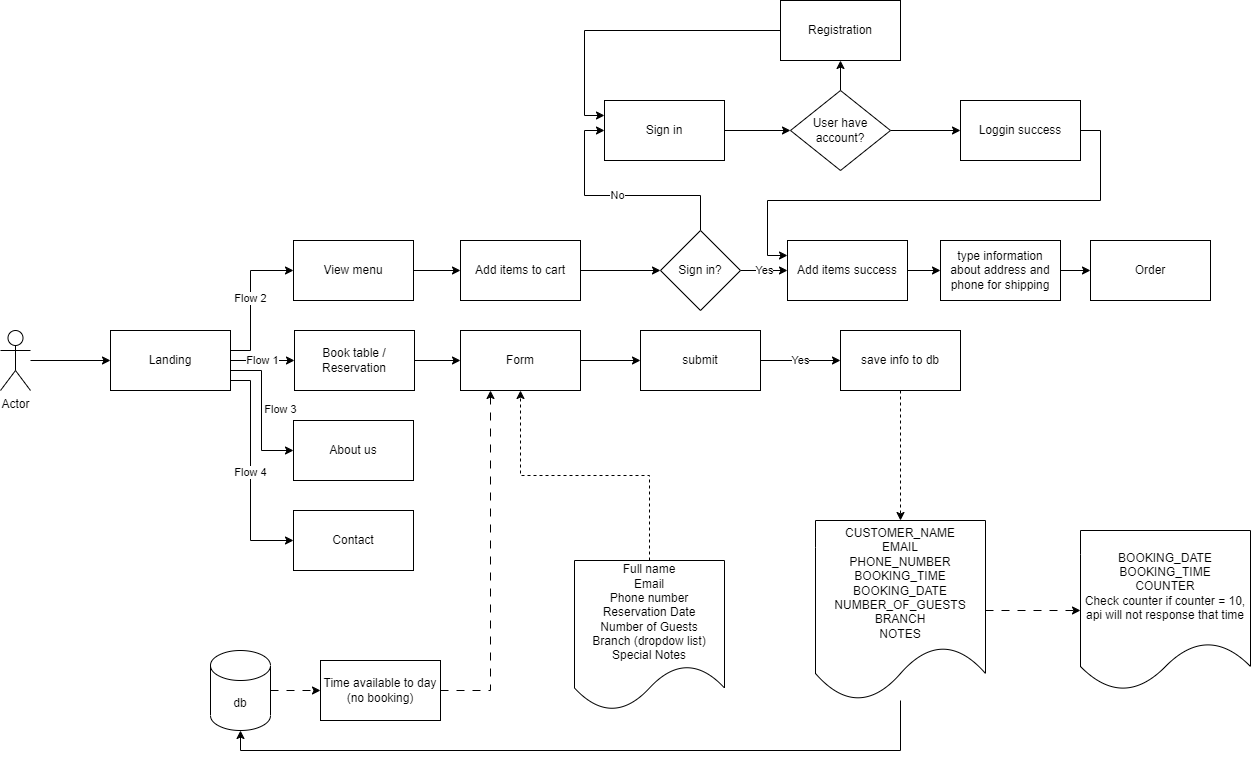

The diagram above was exported from draw.io. Its source (the exported page's mxGraphModel, read from the mxfile embedded in the PNG):
<mxGraphModel dx="1588" dy="1038" grid="1" gridSize="10" guides="1" tooltips="1" connect="1" arrows="1" fold="1" page="1" pageScale="1" pageWidth="827" pageHeight="1169" math="0" shadow="0">
  <root>
    <mxCell id="0" />
    <mxCell id="1" parent="0" />
    <mxCell id="KuRrWSVB8oT03a3vOwRV-3" style="edgeStyle=orthogonalEdgeStyle;rounded=0;orthogonalLoop=1;jettySize=auto;html=1;entryX=0;entryY=0.5;entryDx=0;entryDy=0;" parent="1" source="KuRrWSVB8oT03a3vOwRV-1" target="KuRrWSVB8oT03a3vOwRV-2" edge="1">
      <mxGeometry relative="1" as="geometry">
        <mxPoint x="140" y="510" as="targetPoint" />
      </mxGeometry>
    </mxCell>
    <mxCell id="KuRrWSVB8oT03a3vOwRV-1" value="Actor" style="shape=umlActor;verticalLabelPosition=bottom;verticalAlign=top;html=1;outlineConnect=0;" parent="1" vertex="1">
      <mxGeometry x="40" y="480" width="30" height="60" as="geometry" />
    </mxCell>
    <mxCell id="KuRrWSVB8oT03a3vOwRV-22" value="Flow 1" style="edgeStyle=orthogonalEdgeStyle;rounded=0;orthogonalLoop=1;jettySize=auto;html=1;entryX=0;entryY=0.5;entryDx=0;entryDy=0;" parent="1" source="KuRrWSVB8oT03a3vOwRV-2" target="KuRrWSVB8oT03a3vOwRV-7" edge="1">
      <mxGeometry relative="1" as="geometry">
        <mxPoint x="170" y="510" as="targetPoint" />
      </mxGeometry>
    </mxCell>
    <mxCell id="KuRrWSVB8oT03a3vOwRV-33" value="Flow 2" style="edgeStyle=orthogonalEdgeStyle;rounded=0;orthogonalLoop=1;jettySize=auto;html=1;" parent="1" source="KuRrWSVB8oT03a3vOwRV-2" target="KuRrWSVB8oT03a3vOwRV-32" edge="1">
      <mxGeometry relative="1" as="geometry">
        <Array as="points">
          <mxPoint x="290" y="500" />
          <mxPoint x="290" y="420" />
        </Array>
      </mxGeometry>
    </mxCell>
    <mxCell id="KuRrWSVB8oT03a3vOwRV-51" value="Flow 3" style="edgeStyle=orthogonalEdgeStyle;rounded=0;orthogonalLoop=1;jettySize=auto;html=1;entryX=0;entryY=0.5;entryDx=0;entryDy=0;" parent="1" source="KuRrWSVB8oT03a3vOwRV-2" target="KuRrWSVB8oT03a3vOwRV-49" edge="1">
      <mxGeometry x="-0.007" y="19" relative="1" as="geometry">
        <Array as="points">
          <mxPoint x="301" y="520" />
          <mxPoint x="301" y="600" />
        </Array>
        <mxPoint as="offset" />
      </mxGeometry>
    </mxCell>
    <mxCell id="KuRrWSVB8oT03a3vOwRV-52" value="Flow 4" style="edgeStyle=orthogonalEdgeStyle;rounded=0;orthogonalLoop=1;jettySize=auto;html=1;entryX=0;entryY=0.5;entryDx=0;entryDy=0;" parent="1" source="KuRrWSVB8oT03a3vOwRV-2" target="KuRrWSVB8oT03a3vOwRV-50" edge="1">
      <mxGeometry relative="1" as="geometry">
        <Array as="points">
          <mxPoint x="290" y="530" />
          <mxPoint x="290" y="690" />
        </Array>
      </mxGeometry>
    </mxCell>
    <mxCell id="KuRrWSVB8oT03a3vOwRV-2" value="Landing" style="rounded=0;whiteSpace=wrap;html=1;" parent="1" vertex="1">
      <mxGeometry x="150" y="480" width="120" height="60" as="geometry" />
    </mxCell>
    <mxCell id="KuRrWSVB8oT03a3vOwRV-10" value="" style="edgeStyle=orthogonalEdgeStyle;rounded=0;orthogonalLoop=1;jettySize=auto;html=1;" parent="1" source="KuRrWSVB8oT03a3vOwRV-7" target="KuRrWSVB8oT03a3vOwRV-9" edge="1">
      <mxGeometry relative="1" as="geometry" />
    </mxCell>
    <mxCell id="KuRrWSVB8oT03a3vOwRV-7" value="Book table / Reservation" style="rounded=0;whiteSpace=wrap;html=1;" parent="1" vertex="1">
      <mxGeometry x="334" y="480" width="120" height="60" as="geometry" />
    </mxCell>
    <mxCell id="KuRrWSVB8oT03a3vOwRV-12" value="" style="edgeStyle=orthogonalEdgeStyle;rounded=0;orthogonalLoop=1;jettySize=auto;html=1;" parent="1" source="KuRrWSVB8oT03a3vOwRV-9" target="KuRrWSVB8oT03a3vOwRV-11" edge="1">
      <mxGeometry relative="1" as="geometry" />
    </mxCell>
    <mxCell id="KuRrWSVB8oT03a3vOwRV-9" value="Form" style="whiteSpace=wrap;html=1;rounded=0;" parent="1" vertex="1">
      <mxGeometry x="500" y="480" width="120" height="60" as="geometry" />
    </mxCell>
    <mxCell id="KuRrWSVB8oT03a3vOwRV-11" value="submit" style="whiteSpace=wrap;html=1;rounded=0;" parent="1" vertex="1">
      <mxGeometry x="680" y="480" width="120" height="60" as="geometry" />
    </mxCell>
    <mxCell id="KuRrWSVB8oT03a3vOwRV-16" value="Yes" style="edgeStyle=orthogonalEdgeStyle;rounded=0;orthogonalLoop=1;jettySize=auto;html=1;exitX=1;exitY=0.5;exitDx=0;exitDy=0;" parent="1" source="KuRrWSVB8oT03a3vOwRV-11" target="KuRrWSVB8oT03a3vOwRV-15" edge="1">
      <mxGeometry relative="1" as="geometry">
        <mxPoint x="930" y="510" as="sourcePoint" />
      </mxGeometry>
    </mxCell>
    <mxCell id="LZyPGDZ1wTnAdCdW7LTV-13" style="edgeStyle=orthogonalEdgeStyle;rounded=0;orthogonalLoop=1;jettySize=auto;html=1;dashed=1;" parent="1" source="KuRrWSVB8oT03a3vOwRV-15" target="LZyPGDZ1wTnAdCdW7LTV-11" edge="1">
      <mxGeometry relative="1" as="geometry" />
    </mxCell>
    <mxCell id="KuRrWSVB8oT03a3vOwRV-15" value="save info to db" style="whiteSpace=wrap;html=1;rounded=0;" parent="1" vertex="1">
      <mxGeometry x="880" y="480" width="120" height="60" as="geometry" />
    </mxCell>
    <mxCell id="KuRrWSVB8oT03a3vOwRV-26" style="edgeStyle=orthogonalEdgeStyle;rounded=0;orthogonalLoop=1;jettySize=auto;html=1;entryX=0;entryY=0.5;entryDx=0;entryDy=0;" parent="1" source="KuRrWSVB8oT03a3vOwRV-17" target="KuRrWSVB8oT03a3vOwRV-25" edge="1">
      <mxGeometry relative="1" as="geometry" />
    </mxCell>
    <mxCell id="KuRrWSVB8oT03a3vOwRV-17" value="Sign in" style="whiteSpace=wrap;html=1;rounded=0;" parent="1" vertex="1">
      <mxGeometry x="644" y="250" width="120" height="60" as="geometry" />
    </mxCell>
    <mxCell id="KuRrWSVB8oT03a3vOwRV-28" value="" style="edgeStyle=orthogonalEdgeStyle;rounded=0;orthogonalLoop=1;jettySize=auto;html=1;" parent="1" source="KuRrWSVB8oT03a3vOwRV-25" target="KuRrWSVB8oT03a3vOwRV-27" edge="1">
      <mxGeometry relative="1" as="geometry" />
    </mxCell>
    <mxCell id="KuRrWSVB8oT03a3vOwRV-30" value="" style="edgeStyle=orthogonalEdgeStyle;rounded=0;orthogonalLoop=1;jettySize=auto;html=1;" parent="1" source="KuRrWSVB8oT03a3vOwRV-25" target="KuRrWSVB8oT03a3vOwRV-29" edge="1">
      <mxGeometry relative="1" as="geometry" />
    </mxCell>
    <mxCell id="KuRrWSVB8oT03a3vOwRV-25" value="User have account?" style="rhombus;whiteSpace=wrap;html=1;rounded=0;" parent="1" vertex="1">
      <mxGeometry x="830" y="240" width="100" height="80" as="geometry" />
    </mxCell>
    <mxCell id="KuRrWSVB8oT03a3vOwRV-48" style="edgeStyle=orthogonalEdgeStyle;rounded=0;orthogonalLoop=1;jettySize=auto;html=1;entryX=0;entryY=0.25;entryDx=0;entryDy=0;" parent="1" source="KuRrWSVB8oT03a3vOwRV-27" target="KuRrWSVB8oT03a3vOwRV-40" edge="1">
      <mxGeometry relative="1" as="geometry">
        <Array as="points">
          <mxPoint x="1140" y="280" />
          <mxPoint x="1140" y="350" />
          <mxPoint x="807" y="350" />
          <mxPoint x="807" y="405" />
        </Array>
      </mxGeometry>
    </mxCell>
    <mxCell id="KuRrWSVB8oT03a3vOwRV-27" value="Loggin success" style="whiteSpace=wrap;html=1;rounded=0;" parent="1" vertex="1">
      <mxGeometry x="1000" y="250" width="120" height="60" as="geometry" />
    </mxCell>
    <mxCell id="KuRrWSVB8oT03a3vOwRV-47" style="edgeStyle=orthogonalEdgeStyle;rounded=0;orthogonalLoop=1;jettySize=auto;html=1;entryX=0;entryY=0.25;entryDx=0;entryDy=0;" parent="1" source="KuRrWSVB8oT03a3vOwRV-29" target="KuRrWSVB8oT03a3vOwRV-17" edge="1">
      <mxGeometry relative="1" as="geometry" />
    </mxCell>
    <mxCell id="KuRrWSVB8oT03a3vOwRV-29" value="Registration" style="whiteSpace=wrap;html=1;rounded=0;" parent="1" vertex="1">
      <mxGeometry x="820" y="150" width="120" height="60" as="geometry" />
    </mxCell>
    <mxCell id="KuRrWSVB8oT03a3vOwRV-35" style="edgeStyle=orthogonalEdgeStyle;rounded=0;orthogonalLoop=1;jettySize=auto;html=1;" parent="1" source="KuRrWSVB8oT03a3vOwRV-32" target="KuRrWSVB8oT03a3vOwRV-34" edge="1">
      <mxGeometry relative="1" as="geometry" />
    </mxCell>
    <mxCell id="KuRrWSVB8oT03a3vOwRV-32" value="View menu" style="rounded=0;whiteSpace=wrap;html=1;" parent="1" vertex="1">
      <mxGeometry x="333" y="390" width="120" height="60" as="geometry" />
    </mxCell>
    <mxCell id="KuRrWSVB8oT03a3vOwRV-39" value="" style="edgeStyle=orthogonalEdgeStyle;rounded=0;orthogonalLoop=1;jettySize=auto;html=1;" parent="1" source="KuRrWSVB8oT03a3vOwRV-34" target="KuRrWSVB8oT03a3vOwRV-38" edge="1">
      <mxGeometry relative="1" as="geometry" />
    </mxCell>
    <mxCell id="KuRrWSVB8oT03a3vOwRV-34" value="Add items to cart" style="rounded=0;whiteSpace=wrap;html=1;" parent="1" vertex="1">
      <mxGeometry x="500" y="390" width="120" height="60" as="geometry" />
    </mxCell>
    <mxCell id="KuRrWSVB8oT03a3vOwRV-41" value="Yes" style="edgeStyle=orthogonalEdgeStyle;rounded=0;orthogonalLoop=1;jettySize=auto;html=1;" parent="1" source="KuRrWSVB8oT03a3vOwRV-38" target="KuRrWSVB8oT03a3vOwRV-40" edge="1">
      <mxGeometry relative="1" as="geometry" />
    </mxCell>
    <mxCell id="KuRrWSVB8oT03a3vOwRV-46" value="No" style="edgeStyle=orthogonalEdgeStyle;rounded=0;orthogonalLoop=1;jettySize=auto;html=1;entryX=0;entryY=0.5;entryDx=0;entryDy=0;" parent="1" source="KuRrWSVB8oT03a3vOwRV-38" target="KuRrWSVB8oT03a3vOwRV-17" edge="1">
      <mxGeometry relative="1" as="geometry" />
    </mxCell>
    <mxCell id="KuRrWSVB8oT03a3vOwRV-38" value="Sign in?" style="rhombus;whiteSpace=wrap;html=1;rounded=0;" parent="1" vertex="1">
      <mxGeometry x="700" y="380" width="80" height="80" as="geometry" />
    </mxCell>
    <mxCell id="KuRrWSVB8oT03a3vOwRV-43" value="" style="edgeStyle=orthogonalEdgeStyle;rounded=0;orthogonalLoop=1;jettySize=auto;html=1;" parent="1" source="KuRrWSVB8oT03a3vOwRV-40" target="KuRrWSVB8oT03a3vOwRV-42" edge="1">
      <mxGeometry relative="1" as="geometry" />
    </mxCell>
    <mxCell id="KuRrWSVB8oT03a3vOwRV-40" value="Add items success" style="rounded=0;whiteSpace=wrap;html=1;" parent="1" vertex="1">
      <mxGeometry x="827" y="390" width="120" height="60" as="geometry" />
    </mxCell>
    <mxCell id="KuRrWSVB8oT03a3vOwRV-45" style="edgeStyle=orthogonalEdgeStyle;rounded=0;orthogonalLoop=1;jettySize=auto;html=1;entryX=0;entryY=0.5;entryDx=0;entryDy=0;" parent="1" source="KuRrWSVB8oT03a3vOwRV-42" target="KuRrWSVB8oT03a3vOwRV-44" edge="1">
      <mxGeometry relative="1" as="geometry" />
    </mxCell>
    <mxCell id="KuRrWSVB8oT03a3vOwRV-42" value="type information about address and phone for shipping" style="whiteSpace=wrap;html=1;rounded=0;" parent="1" vertex="1">
      <mxGeometry x="980" y="390" width="120" height="60" as="geometry" />
    </mxCell>
    <mxCell id="KuRrWSVB8oT03a3vOwRV-44" value="Order" style="whiteSpace=wrap;html=1;rounded=0;" parent="1" vertex="1">
      <mxGeometry x="1130" y="390" width="120" height="60" as="geometry" />
    </mxCell>
    <mxCell id="KuRrWSVB8oT03a3vOwRV-49" value="About us" style="rounded=0;whiteSpace=wrap;html=1;" parent="1" vertex="1">
      <mxGeometry x="333" y="570" width="120" height="60" as="geometry" />
    </mxCell>
    <mxCell id="KuRrWSVB8oT03a3vOwRV-50" value="Contact" style="rounded=0;whiteSpace=wrap;html=1;" parent="1" vertex="1">
      <mxGeometry x="333" y="660" width="120" height="60" as="geometry" />
    </mxCell>
    <mxCell id="LZyPGDZ1wTnAdCdW7LTV-8" style="edgeStyle=orthogonalEdgeStyle;rounded=0;orthogonalLoop=1;jettySize=auto;html=1;entryX=0.5;entryY=1;entryDx=0;entryDy=0;dashed=1;" parent="1" source="LZyPGDZ1wTnAdCdW7LTV-5" target="KuRrWSVB8oT03a3vOwRV-9" edge="1">
      <mxGeometry relative="1" as="geometry" />
    </mxCell>
    <mxCell id="LZyPGDZ1wTnAdCdW7LTV-5" value="Full name&lt;br&gt;Email&lt;br&gt;Phone number&lt;br&gt;Reservation Date&lt;br&gt;Number of Guests&lt;br&gt;Branch (dropdow list)&lt;br&gt;Special Notes" style="shape=document;whiteSpace=wrap;html=1;boundedLbl=1;" parent="1" vertex="1">
      <mxGeometry x="614" y="710" width="150" height="150" as="geometry" />
    </mxCell>
    <mxCell id="Y8Pz30fn_hY8fkTtUhlh-5" style="edgeStyle=orthogonalEdgeStyle;rounded=0;orthogonalLoop=1;jettySize=auto;html=1;dashed=1;dashPattern=8 8;" parent="1" source="LZyPGDZ1wTnAdCdW7LTV-11" target="Y8Pz30fn_hY8fkTtUhlh-4" edge="1">
      <mxGeometry relative="1" as="geometry" />
    </mxCell>
    <mxCell id="_4y38WVNugOuaFWM9ZQA-1" style="edgeStyle=orthogonalEdgeStyle;rounded=0;orthogonalLoop=1;jettySize=auto;html=1;entryX=0.5;entryY=1;entryDx=0;entryDy=0;entryPerimeter=0;" parent="1" source="LZyPGDZ1wTnAdCdW7LTV-11" target="LZyPGDZ1wTnAdCdW7LTV-14" edge="1">
      <mxGeometry relative="1" as="geometry">
        <Array as="points">
          <mxPoint x="940" y="900" />
          <mxPoint x="280" y="900" />
        </Array>
      </mxGeometry>
    </mxCell>
    <mxCell id="LZyPGDZ1wTnAdCdW7LTV-11" value="CUSTOMER_NAME&lt;br&gt;EMAIL&lt;br&gt;PHONE_NUMBER&lt;br&gt;BOOKING_TIME&lt;br style=&quot;border-color: var(--border-color);&quot;&gt;BOOKING_DATE&lt;br&gt;NUMBER_OF_GUESTS&lt;br&gt;BRANCH&lt;br&gt;NOTES" style="shape=document;whiteSpace=wrap;html=1;boundedLbl=1;" parent="1" vertex="1">
      <mxGeometry x="855" y="670" width="170" height="180" as="geometry" />
    </mxCell>
    <mxCell id="Y8Pz30fn_hY8fkTtUhlh-2" value="" style="edgeStyle=orthogonalEdgeStyle;rounded=0;orthogonalLoop=1;jettySize=auto;html=1;dashed=1;dashPattern=8 8;" parent="1" source="LZyPGDZ1wTnAdCdW7LTV-14" target="Y8Pz30fn_hY8fkTtUhlh-1" edge="1">
      <mxGeometry relative="1" as="geometry" />
    </mxCell>
    <mxCell id="LZyPGDZ1wTnAdCdW7LTV-14" value="db" style="shape=cylinder3;whiteSpace=wrap;html=1;boundedLbl=1;backgroundOutline=1;size=15;" parent="1" vertex="1">
      <mxGeometry x="250" y="800" width="60" height="80" as="geometry" />
    </mxCell>
    <mxCell id="Y8Pz30fn_hY8fkTtUhlh-3" style="edgeStyle=orthogonalEdgeStyle;rounded=0;orthogonalLoop=1;jettySize=auto;html=1;entryX=0.25;entryY=1;entryDx=0;entryDy=0;dashed=1;dashPattern=8 8;" parent="1" source="Y8Pz30fn_hY8fkTtUhlh-1" target="KuRrWSVB8oT03a3vOwRV-9" edge="1">
      <mxGeometry relative="1" as="geometry" />
    </mxCell>
    <mxCell id="Y8Pz30fn_hY8fkTtUhlh-1" value="Time available to day (no booking)" style="whiteSpace=wrap;html=1;" parent="1" vertex="1">
      <mxGeometry x="360" y="810" width="120" height="60" as="geometry" />
    </mxCell>
    <mxCell id="Y8Pz30fn_hY8fkTtUhlh-4" value="BOOKING_DATE&lt;br&gt;BOOKING_TIME&lt;br&gt;COUNTER&lt;br&gt;Check counter if counter = 10, api will not response that time" style="shape=document;whiteSpace=wrap;html=1;boundedLbl=1;" parent="1" vertex="1">
      <mxGeometry x="1120" y="680" width="170" height="160" as="geometry" />
    </mxCell>
  </root>
</mxGraphModel>